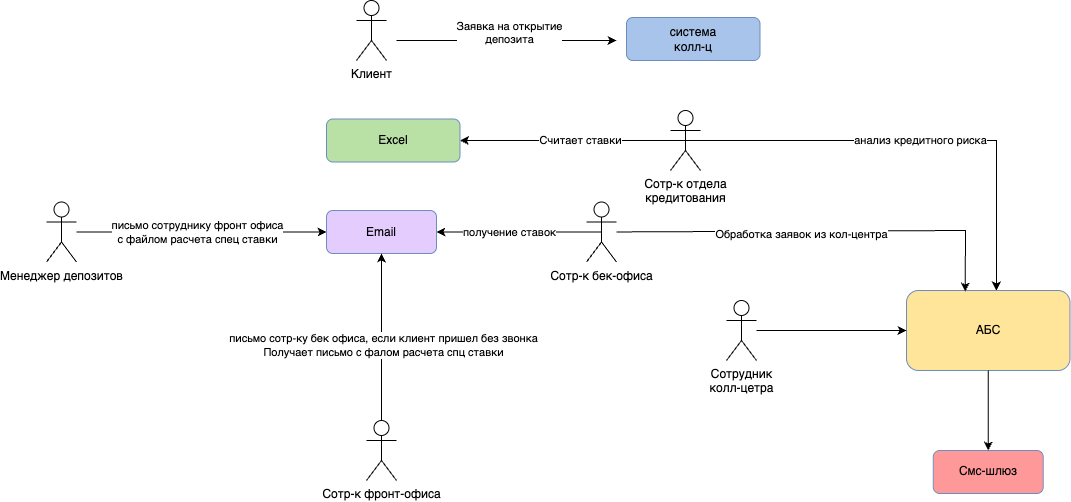

The diagram above was exported from draw.io. Its source (the exported page's mxGraphModel, read from the mxfile embedded in the PNG):
<mxGraphModel dx="2761" dy="1060" grid="1" gridSize="10" guides="1" tooltips="1" connect="1" arrows="1" fold="1" page="1" pageScale="1" pageWidth="827" pageHeight="1169" math="0" shadow="0">
  <root>
    <mxCell id="0" />
    <mxCell id="1" parent="0" />
    <mxCell id="6eIuvVei6yEEzLirwl9F-1" value="Клиент" style="shape=umlActor;verticalLabelPosition=bottom;verticalAlign=top;html=1;outlineConnect=0;" vertex="1" parent="1">
      <mxGeometry x="70" y="70" width="30" height="60" as="geometry" />
    </mxCell>
    <mxCell id="6eIuvVei6yEEzLirwl9F-2" value="" style="endArrow=classic;html=1;rounded=0;" edge="1" parent="1">
      <mxGeometry width="50" height="50" relative="1" as="geometry">
        <mxPoint x="110" y="110" as="sourcePoint" />
        <mxPoint x="330" y="110" as="targetPoint" />
      </mxGeometry>
    </mxCell>
    <mxCell id="6eIuvVei6yEEzLirwl9F-3" value="Заявка на открытие&lt;div&gt;депозита&lt;div&gt;&lt;br&gt;&lt;/div&gt;&lt;/div&gt;" style="edgeLabel;html=1;align=center;verticalAlign=middle;resizable=0;points=[];" vertex="1" connectable="0" parent="6eIuvVei6yEEzLirwl9F-2">
      <mxGeometry x="0.0267" y="2" relative="1" as="geometry">
        <mxPoint as="offset" />
      </mxGeometry>
    </mxCell>
    <mxCell id="6eIuvVei6yEEzLirwl9F-4" value="система&lt;br&gt;&lt;div&gt;колл-ц&lt;/div&gt;" style="rounded=1;whiteSpace=wrap;html=1;fillColor=#A9C4EB;strokeColor=#6c8ebf;" vertex="1" parent="1">
      <mxGeometry x="340" y="87" width="133.5" height="43" as="geometry" />
    </mxCell>
    <mxCell id="6eIuvVei6yEEzLirwl9F-5" value="Сотр-к отдела&lt;div&gt;кредитования&lt;/div&gt;" style="shape=umlActor;verticalLabelPosition=bottom;verticalAlign=top;html=1;outlineConnect=0;" vertex="1" parent="1">
      <mxGeometry x="384" y="180" width="30" height="60" as="geometry" />
    </mxCell>
    <mxCell id="6eIuvVei6yEEzLirwl9F-6" value="Excel" style="rounded=1;whiteSpace=wrap;html=1;fillColor=#B9E0A5;strokeColor=#6c8ebf;" vertex="1" parent="1">
      <mxGeometry x="40" y="188.5" width="133.5" height="43" as="geometry" />
    </mxCell>
    <mxCell id="6eIuvVei6yEEzLirwl9F-7" value="" style="endArrow=classic;html=1;rounded=0;exitX=0.5;exitY=0.5;exitDx=0;exitDy=0;exitPerimeter=0;" edge="1" parent="1" source="6eIuvVei6yEEzLirwl9F-5" target="6eIuvVei6yEEzLirwl9F-6">
      <mxGeometry width="50" height="50" relative="1" as="geometry">
        <mxPoint x="390" y="240" as="sourcePoint" />
        <mxPoint x="180" y="210" as="targetPoint" />
      </mxGeometry>
    </mxCell>
    <mxCell id="6eIuvVei6yEEzLirwl9F-9" value="Считает ставки" style="edgeLabel;html=1;align=center;verticalAlign=middle;resizable=0;points=[];" vertex="1" connectable="0" parent="6eIuvVei6yEEzLirwl9F-7">
      <mxGeometry x="-0.0546" y="-1" relative="1" as="geometry">
        <mxPoint as="offset" />
      </mxGeometry>
    </mxCell>
    <mxCell id="6eIuvVei6yEEzLirwl9F-8" value="" style="endArrow=classic;html=1;rounded=0;exitX=0.5;exitY=0.5;exitDx=0;exitDy=0;exitPerimeter=0;entryX=0.55;entryY=0;entryDx=0;entryDy=0;entryPerimeter=0;" edge="1" parent="1" source="6eIuvVei6yEEzLirwl9F-5" target="6eIuvVei6yEEzLirwl9F-11">
      <mxGeometry width="50" height="50" relative="1" as="geometry">
        <mxPoint x="440" y="210" as="sourcePoint" />
        <mxPoint x="720" y="210" as="targetPoint" />
        <Array as="points">
          <mxPoint x="710" y="210" />
        </Array>
      </mxGeometry>
    </mxCell>
    <mxCell id="6eIuvVei6yEEzLirwl9F-10" value="анализ кредитного риска" style="edgeLabel;html=1;align=center;verticalAlign=middle;resizable=0;points=[];" vertex="1" connectable="0" parent="6eIuvVei6yEEzLirwl9F-8">
      <mxGeometry x="0.0156" y="1" relative="1" as="geometry">
        <mxPoint as="offset" />
      </mxGeometry>
    </mxCell>
    <mxCell id="6eIuvVei6yEEzLirwl9F-11" value="АБС" style="rounded=1;whiteSpace=wrap;html=1;fillColor=#FFE599;strokeColor=#6c8ebf;" vertex="1" parent="1">
      <mxGeometry x="620" y="360" width="163.5" height="80" as="geometry" />
    </mxCell>
    <mxCell id="6eIuvVei6yEEzLirwl9F-12" value="Сотр-к бек-офиса" style="shape=umlActor;verticalLabelPosition=bottom;verticalAlign=top;html=1;outlineConnect=0;" vertex="1" parent="1">
      <mxGeometry x="300" y="271.5" width="30" height="60" as="geometry" />
    </mxCell>
    <mxCell id="6eIuvVei6yEEzLirwl9F-13" value="Email" style="rounded=1;whiteSpace=wrap;html=1;fillColor=#E5CCFF;strokeColor=#6c8ebf;" vertex="1" parent="1">
      <mxGeometry x="40" y="280" width="110" height="43" as="geometry" />
    </mxCell>
    <mxCell id="6eIuvVei6yEEzLirwl9F-14" value="Cмс-шлюз" style="rounded=1;whiteSpace=wrap;html=1;fillColor=#FF9999;strokeColor=#6c8ebf;" vertex="1" parent="1">
      <mxGeometry x="646.75" y="520" width="110" height="43" as="geometry" />
    </mxCell>
    <mxCell id="6eIuvVei6yEEzLirwl9F-15" value="" style="endArrow=classic;html=1;rounded=0;exitX=0.5;exitY=1;exitDx=0;exitDy=0;entryX=0.5;entryY=0;entryDx=0;entryDy=0;" edge="1" parent="1" source="6eIuvVei6yEEzLirwl9F-11" target="6eIuvVei6yEEzLirwl9F-14">
      <mxGeometry width="50" height="50" relative="1" as="geometry">
        <mxPoint x="676.75" y="510" as="sourcePoint" />
        <mxPoint x="726.75" y="460" as="targetPoint" />
      </mxGeometry>
    </mxCell>
    <mxCell id="6eIuvVei6yEEzLirwl9F-16" value="" style="endArrow=classic;html=1;rounded=0;exitX=0.5;exitY=0.5;exitDx=0;exitDy=0;entryX=1;entryY=0.5;entryDx=0;entryDy=0;exitPerimeter=0;" edge="1" parent="1" source="6eIuvVei6yEEzLirwl9F-12" target="6eIuvVei6yEEzLirwl9F-13">
      <mxGeometry width="50" height="50" relative="1" as="geometry">
        <mxPoint x="440" y="330" as="sourcePoint" />
        <mxPoint x="490" y="280" as="targetPoint" />
      </mxGeometry>
    </mxCell>
    <mxCell id="6eIuvVei6yEEzLirwl9F-28" value="получение ставок" style="edgeLabel;html=1;align=center;verticalAlign=middle;resizable=0;points=[];" vertex="1" connectable="0" parent="6eIuvVei6yEEzLirwl9F-16">
      <mxGeometry x="0.3652" relative="1" as="geometry">
        <mxPoint x="20" as="offset" />
      </mxGeometry>
    </mxCell>
    <mxCell id="6eIuvVei6yEEzLirwl9F-18" value="" style="endArrow=classic;html=1;rounded=0;entryX=0.359;entryY=0.013;entryDx=0;entryDy=0;entryPerimeter=0;" edge="1" parent="1" source="6eIuvVei6yEEzLirwl9F-12" target="6eIuvVei6yEEzLirwl9F-11">
      <mxGeometry width="50" height="50" relative="1" as="geometry">
        <mxPoint x="440" y="330" as="sourcePoint" />
        <mxPoint x="490" y="280" as="targetPoint" />
        <Array as="points">
          <mxPoint x="679" y="300" />
        </Array>
      </mxGeometry>
    </mxCell>
    <mxCell id="6eIuvVei6yEEzLirwl9F-19" value="Обработка заявок из кол-центра" style="edgeLabel;html=1;align=center;verticalAlign=middle;resizable=0;points=[];" vertex="1" connectable="0" parent="6eIuvVei6yEEzLirwl9F-18">
      <mxGeometry x="-0.1023" y="-3" relative="1" as="geometry">
        <mxPoint as="offset" />
      </mxGeometry>
    </mxCell>
    <mxCell id="6eIuvVei6yEEzLirwl9F-20" value="Менеджер депозитов" style="shape=umlActor;verticalLabelPosition=bottom;verticalAlign=top;html=1;outlineConnect=0;" vertex="1" parent="1">
      <mxGeometry x="-240" y="271.5" width="30" height="60" as="geometry" />
    </mxCell>
    <mxCell id="6eIuvVei6yEEzLirwl9F-21" value="" style="endArrow=classic;html=1;rounded=0;" edge="1" parent="1" source="6eIuvVei6yEEzLirwl9F-20" target="6eIuvVei6yEEzLirwl9F-13">
      <mxGeometry width="50" height="50" relative="1" as="geometry">
        <mxPoint x="130" y="330" as="sourcePoint" />
        <mxPoint x="180" y="280" as="targetPoint" />
      </mxGeometry>
    </mxCell>
    <mxCell id="6eIuvVei6yEEzLirwl9F-25" value="письмо сотруднику фронт офиса&lt;div&gt;с файлом расчета спец ставки&lt;/div&gt;" style="edgeLabel;html=1;align=center;verticalAlign=middle;resizable=0;points=[];" vertex="1" connectable="0" parent="6eIuvVei6yEEzLirwl9F-21">
      <mxGeometry x="-0.1905" y="3" relative="1" as="geometry">
        <mxPoint x="19" y="3" as="offset" />
      </mxGeometry>
    </mxCell>
    <mxCell id="6eIuvVei6yEEzLirwl9F-22" value="Сотр-к фронт-офиса" style="shape=umlActor;verticalLabelPosition=bottom;verticalAlign=top;html=1;outlineConnect=0;" vertex="1" parent="1">
      <mxGeometry x="80" y="490" width="30" height="60" as="geometry" />
    </mxCell>
    <mxCell id="6eIuvVei6yEEzLirwl9F-23" value="" style="endArrow=classic;html=1;rounded=0;" edge="1" parent="1" source="6eIuvVei6yEEzLirwl9F-22" target="6eIuvVei6yEEzLirwl9F-13">
      <mxGeometry width="50" height="50" relative="1" as="geometry">
        <mxPoint x="130" y="330" as="sourcePoint" />
        <mxPoint x="180" y="280" as="targetPoint" />
      </mxGeometry>
    </mxCell>
    <mxCell id="6eIuvVei6yEEzLirwl9F-24" value="письмо сотр-ку бек офиса, если клиент пришел без звонка&lt;div&gt;Получает письмо с фалом расчета спц ставки&lt;/div&gt;" style="edgeLabel;html=1;align=center;verticalAlign=middle;resizable=0;points=[];" vertex="1" connectable="0" parent="6eIuvVei6yEEzLirwl9F-23">
      <mxGeometry x="-0.0938" y="-1" relative="1" as="geometry">
        <mxPoint as="offset" />
      </mxGeometry>
    </mxCell>
    <mxCell id="6eIuvVei6yEEzLirwl9F-26" value="Сотрудник&lt;div&gt;колл-цетра&lt;/div&gt;" style="shape=umlActor;verticalLabelPosition=bottom;verticalAlign=top;html=1;outlineConnect=0;" vertex="1" parent="1">
      <mxGeometry x="440" y="370" width="30" height="60" as="geometry" />
    </mxCell>
    <mxCell id="6eIuvVei6yEEzLirwl9F-27" value="" style="endArrow=classic;html=1;rounded=0;entryX=0;entryY=0.5;entryDx=0;entryDy=0;" edge="1" parent="1" source="6eIuvVei6yEEzLirwl9F-26" target="6eIuvVei6yEEzLirwl9F-11">
      <mxGeometry width="50" height="50" relative="1" as="geometry">
        <mxPoint x="500" y="425" as="sourcePoint" />
        <mxPoint x="550" y="375" as="targetPoint" />
      </mxGeometry>
    </mxCell>
  </root>
</mxGraphModel>